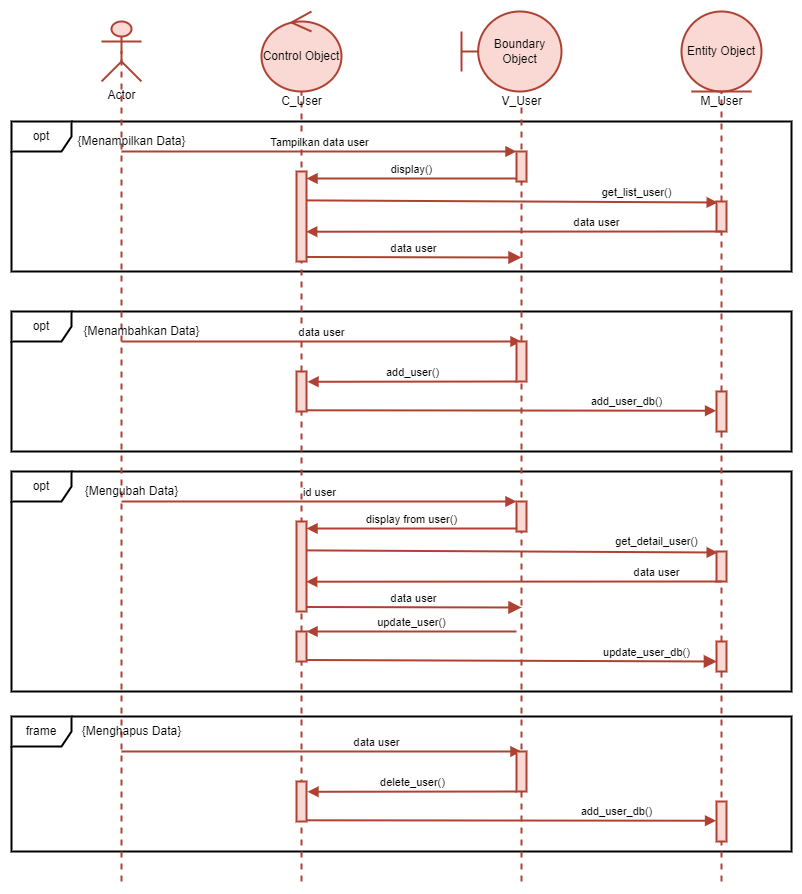

The diagram above was exported from draw.io. Its source (the exported page's mxGraphModel, read from the mxfile embedded in the PNG):
<mxGraphModel dx="1093" dy="649" grid="1" gridSize="10" guides="1" tooltips="1" connect="1" arrows="1" fold="1" page="1" pageScale="1" pageWidth="850" pageHeight="1100" math="0" shadow="0">
  <root>
    <mxCell id="0" />
    <mxCell id="1" parent="0" />
    <mxCell id="LcjVGAEEoWY8NOKOxLc5-80" value="frame" style="shape=umlFrame;whiteSpace=wrap;html=1;fillColor=none;strokeWidth=2;" vertex="1" parent="1">
      <mxGeometry x="35" y="715" width="780" height="135" as="geometry" />
    </mxCell>
    <mxCell id="LcjVGAEEoWY8NOKOxLc5-79" value="opt" style="shape=umlFrame;whiteSpace=wrap;html=1;fillColor=none;strokeWidth=2;" vertex="1" parent="1">
      <mxGeometry x="35" y="470" width="780" height="220" as="geometry" />
    </mxCell>
    <mxCell id="LcjVGAEEoWY8NOKOxLc5-78" value="opt" style="shape=umlFrame;whiteSpace=wrap;html=1;fillColor=none;strokeWidth=2;" vertex="1" parent="1">
      <mxGeometry x="35" y="310" width="780" height="140" as="geometry" />
    </mxCell>
    <mxCell id="LcjVGAEEoWY8NOKOxLc5-82" value="opt" style="shape=umlFrame;whiteSpace=wrap;html=1;fillColor=none;strokeWidth=2;" vertex="1" parent="1">
      <mxGeometry x="35" y="120" width="780" height="150" as="geometry" />
    </mxCell>
    <mxCell id="LcjVGAEEoWY8NOKOxLc5-1" value="Actor" style="shape=umlActor;verticalLabelPosition=bottom;verticalAlign=top;html=1;fillColor=#fad9d5;strokeColor=#ae4132;strokeWidth=2;" vertex="1" parent="1">
      <mxGeometry x="125" y="20" width="40" height="60" as="geometry" />
    </mxCell>
    <mxCell id="LcjVGAEEoWY8NOKOxLc5-2" value="Control Object" style="ellipse;shape=umlControl;whiteSpace=wrap;html=1;fillColor=#fad9d5;strokeColor=#ae4132;strokeWidth=2;" vertex="1" parent="1">
      <mxGeometry x="285" y="10" width="80" height="80" as="geometry" />
    </mxCell>
    <mxCell id="LcjVGAEEoWY8NOKOxLc5-3" value="Boundary Object" style="shape=umlBoundary;whiteSpace=wrap;html=1;fillColor=#fad9d5;strokeColor=#ae4132;strokeWidth=2;" vertex="1" parent="1">
      <mxGeometry x="485" y="10" width="100" height="80" as="geometry" />
    </mxCell>
    <mxCell id="LcjVGAEEoWY8NOKOxLc5-4" value="Entity Object" style="ellipse;shape=umlEntity;whiteSpace=wrap;html=1;fillColor=#fad9d5;strokeColor=#ae4132;strokeWidth=2;" vertex="1" parent="1">
      <mxGeometry x="705" y="10" width="80" height="80" as="geometry" />
    </mxCell>
    <mxCell id="LcjVGAEEoWY8NOKOxLc5-5" value="" style="endArrow=none;dashed=1;html=1;rounded=0;entryX=0.5;entryY=0.5;entryDx=0;entryDy=0;entryPerimeter=0;fillColor=#fad9d5;strokeColor=#ae4132;strokeWidth=2;" edge="1" parent="1" target="LcjVGAEEoWY8NOKOxLc5-1">
      <mxGeometry width="50" height="50" relative="1" as="geometry">
        <mxPoint x="145" y="880" as="sourcePoint" />
        <mxPoint x="165" y="50" as="targetPoint" />
      </mxGeometry>
    </mxCell>
    <mxCell id="LcjVGAEEoWY8NOKOxLc5-9" value="" style="endArrow=none;dashed=1;html=1;rounded=0;startArrow=none;fillColor=#fad9d5;strokeColor=#ae4132;strokeWidth=2;" edge="1" parent="1" source="LcjVGAEEoWY8NOKOxLc5-39" target="LcjVGAEEoWY8NOKOxLc5-2">
      <mxGeometry width="50" height="50" relative="1" as="geometry">
        <mxPoint x="325" y="660" as="sourcePoint" />
        <mxPoint x="365" y="180" as="targetPoint" />
      </mxGeometry>
    </mxCell>
    <mxCell id="LcjVGAEEoWY8NOKOxLc5-10" value="" style="endArrow=none;dashed=1;html=1;rounded=0;startArrow=none;fillColor=#fad9d5;strokeColor=#ae4132;strokeWidth=2;" edge="1" parent="1" source="LcjVGAEEoWY8NOKOxLc5-37">
      <mxGeometry width="50" height="50" relative="1" as="geometry">
        <mxPoint x="545" y="660" as="sourcePoint" />
        <mxPoint x="545" y="100" as="targetPoint" />
      </mxGeometry>
    </mxCell>
    <mxCell id="LcjVGAEEoWY8NOKOxLc5-11" value="" style="endArrow=none;dashed=1;html=1;rounded=0;entryX=0.5;entryY=1;entryDx=0;entryDy=0;startArrow=none;fillColor=#fad9d5;strokeColor=#ae4132;strokeWidth=2;" edge="1" parent="1" source="LcjVGAEEoWY8NOKOxLc5-28" target="LcjVGAEEoWY8NOKOxLc5-4">
      <mxGeometry width="50" height="50" relative="1" as="geometry">
        <mxPoint x="745" y="660" as="sourcePoint" />
        <mxPoint x="555" y="110" as="targetPoint" />
      </mxGeometry>
    </mxCell>
    <mxCell id="LcjVGAEEoWY8NOKOxLc5-21" value="" style="html=1;points=[];perimeter=orthogonalPerimeter;fillColor=#fad9d5;strokeColor=#ae4132;strokeWidth=2;" vertex="1" parent="1">
      <mxGeometry x="540" y="150" width="10" height="30" as="geometry" />
    </mxCell>
    <mxCell id="LcjVGAEEoWY8NOKOxLc5-22" value="Tampilkan data user" style="html=1;verticalAlign=bottom;endArrow=block;entryX=0;entryY=0;rounded=0;fillColor=#fad9d5;strokeColor=#ae4132;strokeWidth=2;" edge="1" target="LcjVGAEEoWY8NOKOxLc5-21" parent="1">
      <mxGeometry relative="1" as="geometry">
        <mxPoint x="145" y="150" as="sourcePoint" />
      </mxGeometry>
    </mxCell>
    <mxCell id="LcjVGAEEoWY8NOKOxLc5-24" value="" style="html=1;points=[];perimeter=orthogonalPerimeter;fillColor=#fad9d5;strokeColor=#ae4132;strokeWidth=2;" vertex="1" parent="1">
      <mxGeometry x="320" y="170" width="10" height="90" as="geometry" />
    </mxCell>
    <mxCell id="LcjVGAEEoWY8NOKOxLc5-25" value="display()" style="html=1;verticalAlign=bottom;endArrow=block;rounded=0;exitX=0.06;exitY=0.9;exitDx=0;exitDy=0;exitPerimeter=0;fillColor=#fad9d5;strokeColor=#ae4132;strokeWidth=2;" edge="1" target="LcjVGAEEoWY8NOKOxLc5-24" parent="1" source="LcjVGAEEoWY8NOKOxLc5-21">
      <mxGeometry relative="1" as="geometry">
        <mxPoint x="435" y="220" as="sourcePoint" />
      </mxGeometry>
    </mxCell>
    <mxCell id="LcjVGAEEoWY8NOKOxLc5-26" value="data user" style="html=1;verticalAlign=bottom;endArrow=block;endSize=8;exitX=1;exitY=0.95;rounded=0;endFill=1;fillColor=#fad9d5;strokeColor=#ae4132;strokeWidth=2;" edge="1" source="LcjVGAEEoWY8NOKOxLc5-24" parent="1">
      <mxGeometry relative="1" as="geometry">
        <mxPoint x="545" y="256" as="targetPoint" />
      </mxGeometry>
    </mxCell>
    <mxCell id="LcjVGAEEoWY8NOKOxLc5-27" value="get_list_user()" style="html=1;verticalAlign=bottom;endArrow=block;rounded=0;exitX=1.006;exitY=0.321;exitDx=0;exitDy=0;exitPerimeter=0;entryX=0.124;entryY=0.033;entryDx=0;entryDy=0;entryPerimeter=0;fillColor=#fad9d5;strokeColor=#ae4132;strokeWidth=2;" edge="1" parent="1" source="LcjVGAEEoWY8NOKOxLc5-24" target="LcjVGAEEoWY8NOKOxLc5-28">
      <mxGeometry x="0.6048" y="1" width="80" relative="1" as="geometry">
        <mxPoint x="375" y="220" as="sourcePoint" />
        <mxPoint x="745" y="200" as="targetPoint" />
        <mxPoint as="offset" />
      </mxGeometry>
    </mxCell>
    <mxCell id="LcjVGAEEoWY8NOKOxLc5-28" value="" style="html=1;points=[];perimeter=orthogonalPerimeter;fillColor=#fad9d5;strokeColor=#ae4132;strokeWidth=2;" vertex="1" parent="1">
      <mxGeometry x="740" y="200" width="10" height="30" as="geometry" />
    </mxCell>
    <mxCell id="LcjVGAEEoWY8NOKOxLc5-31" value="" style="endArrow=none;dashed=1;html=1;rounded=0;entryX=0.5;entryY=1;entryDx=0;entryDy=0;startArrow=none;fillColor=#fad9d5;strokeColor=#ae4132;strokeWidth=2;" edge="1" parent="1" source="LcjVGAEEoWY8NOKOxLc5-42" target="LcjVGAEEoWY8NOKOxLc5-28">
      <mxGeometry width="50" height="50" relative="1" as="geometry">
        <mxPoint x="745" y="660" as="sourcePoint" />
        <mxPoint x="745" y="100" as="targetPoint" />
      </mxGeometry>
    </mxCell>
    <mxCell id="LcjVGAEEoWY8NOKOxLc5-32" value="data user" style="html=1;verticalAlign=bottom;endArrow=block;rounded=0;entryX=0.966;entryY=0.669;entryDx=0;entryDy=0;entryPerimeter=0;fillColor=#fad9d5;strokeColor=#ae4132;strokeWidth=2;" edge="1" parent="1" target="LcjVGAEEoWY8NOKOxLc5-24">
      <mxGeometry x="-0.3981" width="80" relative="1" as="geometry">
        <mxPoint x="745" y="230" as="sourcePoint" />
        <mxPoint x="575" y="180" as="targetPoint" />
        <mxPoint as="offset" />
      </mxGeometry>
    </mxCell>
    <mxCell id="LcjVGAEEoWY8NOKOxLc5-33" value="{Menampilkan Data}" style="text;html=1;align=center;verticalAlign=middle;resizable=0;points=[];autosize=1;fillColor=none;strokeWidth=2;" vertex="1" parent="1">
      <mxGeometry x="95" y="130" width="120" height="20" as="geometry" />
    </mxCell>
    <mxCell id="LcjVGAEEoWY8NOKOxLc5-36" value="data user" style="html=1;verticalAlign=bottom;endArrow=block;rounded=0;entryX=0.5;entryY=0;entryDx=0;entryDy=0;entryPerimeter=0;fillColor=#fad9d5;strokeColor=#ae4132;strokeWidth=2;" edge="1" parent="1" target="LcjVGAEEoWY8NOKOxLc5-37">
      <mxGeometry width="80" relative="1" as="geometry">
        <mxPoint x="145" y="340" as="sourcePoint" />
        <mxPoint x="445" y="340" as="targetPoint" />
      </mxGeometry>
    </mxCell>
    <mxCell id="LcjVGAEEoWY8NOKOxLc5-37" value="" style="html=1;points=[];perimeter=orthogonalPerimeter;fillColor=#fad9d5;strokeColor=#ae4132;strokeWidth=2;" vertex="1" parent="1">
      <mxGeometry x="540" y="340" width="10" height="40" as="geometry" />
    </mxCell>
    <mxCell id="LcjVGAEEoWY8NOKOxLc5-38" value="" style="endArrow=none;dashed=1;html=1;rounded=0;fillColor=#fad9d5;strokeColor=#ae4132;strokeWidth=2;" edge="1" parent="1" target="LcjVGAEEoWY8NOKOxLc5-37">
      <mxGeometry width="50" height="50" relative="1" as="geometry">
        <mxPoint x="545" y="880" as="sourcePoint" />
        <mxPoint x="545" y="100" as="targetPoint" />
      </mxGeometry>
    </mxCell>
    <mxCell id="LcjVGAEEoWY8NOKOxLc5-40" value="add_user()" style="html=1;verticalAlign=bottom;endArrow=block;rounded=0;entryX=1.097;entryY=0.257;entryDx=0;entryDy=0;entryPerimeter=0;exitX=0.08;exitY=1;exitDx=0;exitDy=0;exitPerimeter=0;fillColor=#fad9d5;strokeColor=#ae4132;strokeWidth=2;" edge="1" parent="1" source="LcjVGAEEoWY8NOKOxLc5-37" target="LcjVGAEEoWY8NOKOxLc5-39">
      <mxGeometry width="80" relative="1" as="geometry">
        <mxPoint x="545" y="370" as="sourcePoint" />
        <mxPoint x="345" y="370" as="targetPoint" />
      </mxGeometry>
    </mxCell>
    <mxCell id="LcjVGAEEoWY8NOKOxLc5-39" value="" style="html=1;points=[];perimeter=orthogonalPerimeter;fillColor=#fad9d5;strokeColor=#ae4132;strokeWidth=2;" vertex="1" parent="1">
      <mxGeometry x="320" y="370" width="10" height="40" as="geometry" />
    </mxCell>
    <mxCell id="LcjVGAEEoWY8NOKOxLc5-41" value="" style="endArrow=none;dashed=1;html=1;rounded=0;startArrow=none;fillColor=#fad9d5;strokeColor=#ae4132;strokeWidth=2;" edge="1" parent="1" source="LcjVGAEEoWY8NOKOxLc5-65" target="LcjVGAEEoWY8NOKOxLc5-39">
      <mxGeometry width="50" height="50" relative="1" as="geometry">
        <mxPoint x="325" y="1080" as="sourcePoint" />
        <mxPoint x="325" y="100" as="targetPoint" />
      </mxGeometry>
    </mxCell>
    <mxCell id="LcjVGAEEoWY8NOKOxLc5-43" value="add_user_db()" style="html=1;verticalAlign=bottom;endArrow=block;rounded=0;exitX=1.02;exitY=0.97;exitDx=0;exitDy=0;exitPerimeter=0;entryX=-0.041;entryY=0.481;entryDx=0;entryDy=0;entryPerimeter=0;fillColor=#fad9d5;strokeColor=#ae4132;strokeWidth=2;" edge="1" parent="1" source="LcjVGAEEoWY8NOKOxLc5-39" target="LcjVGAEEoWY8NOKOxLc5-42">
      <mxGeometry x="0.5623" width="80" relative="1" as="geometry">
        <mxPoint x="345" y="460" as="sourcePoint" />
        <mxPoint x="655" y="409" as="targetPoint" />
        <mxPoint as="offset" />
      </mxGeometry>
    </mxCell>
    <mxCell id="LcjVGAEEoWY8NOKOxLc5-42" value="" style="html=1;points=[];perimeter=orthogonalPerimeter;fillColor=#fad9d5;strokeColor=#ae4132;strokeWidth=2;" vertex="1" parent="1">
      <mxGeometry x="740" y="390" width="10" height="40" as="geometry" />
    </mxCell>
    <mxCell id="LcjVGAEEoWY8NOKOxLc5-44" value="" style="endArrow=none;dashed=1;html=1;rounded=0;entryX=0.5;entryY=1;entryDx=0;entryDy=0;startArrow=none;fillColor=#fad9d5;strokeColor=#ae4132;strokeWidth=2;" edge="1" parent="1" source="LcjVGAEEoWY8NOKOxLc5-69" target="LcjVGAEEoWY8NOKOxLc5-42">
      <mxGeometry width="50" height="50" relative="1" as="geometry">
        <mxPoint x="745" y="1080" as="sourcePoint" />
        <mxPoint x="745" y="220" as="targetPoint" />
      </mxGeometry>
    </mxCell>
    <mxCell id="LcjVGAEEoWY8NOKOxLc5-45" value="{Menambahkan Data}" style="text;html=1;align=center;verticalAlign=middle;resizable=0;points=[];autosize=1;fillColor=none;strokeWidth=2;" vertex="1" parent="1">
      <mxGeometry x="100" y="320" width="130" height="20" as="geometry" />
    </mxCell>
    <mxCell id="LcjVGAEEoWY8NOKOxLc5-46" value="" style="html=1;points=[];perimeter=orthogonalPerimeter;fillColor=#fad9d5;strokeColor=#ae4132;strokeWidth=2;" vertex="1" parent="1">
      <mxGeometry x="540" y="500" width="10" height="30" as="geometry" />
    </mxCell>
    <mxCell id="LcjVGAEEoWY8NOKOxLc5-47" value="id user" style="html=1;verticalAlign=bottom;endArrow=block;entryX=0;entryY=0;rounded=0;fillColor=#fad9d5;strokeColor=#ae4132;strokeWidth=2;" edge="1" parent="1" target="LcjVGAEEoWY8NOKOxLc5-46">
      <mxGeometry relative="1" as="geometry">
        <mxPoint x="145" y="500" as="sourcePoint" />
      </mxGeometry>
    </mxCell>
    <mxCell id="LcjVGAEEoWY8NOKOxLc5-48" value="" style="html=1;points=[];perimeter=orthogonalPerimeter;fillColor=#fad9d5;strokeColor=#ae4132;strokeWidth=2;" vertex="1" parent="1">
      <mxGeometry x="320" y="520" width="10" height="90" as="geometry" />
    </mxCell>
    <mxCell id="LcjVGAEEoWY8NOKOxLc5-49" value="display from user()" style="html=1;verticalAlign=bottom;endArrow=block;rounded=0;exitX=0.06;exitY=0.9;exitDx=0;exitDy=0;exitPerimeter=0;fillColor=#fad9d5;strokeColor=#ae4132;strokeWidth=2;" edge="1" parent="1" source="LcjVGAEEoWY8NOKOxLc5-46" target="LcjVGAEEoWY8NOKOxLc5-48">
      <mxGeometry relative="1" as="geometry">
        <mxPoint x="435" y="570" as="sourcePoint" />
      </mxGeometry>
    </mxCell>
    <mxCell id="LcjVGAEEoWY8NOKOxLc5-50" value="data user" style="html=1;verticalAlign=bottom;endArrow=block;endSize=8;exitX=1;exitY=0.95;rounded=0;endFill=1;fillColor=#fad9d5;strokeColor=#ae4132;strokeWidth=2;" edge="1" parent="1" source="LcjVGAEEoWY8NOKOxLc5-48">
      <mxGeometry relative="1" as="geometry">
        <mxPoint x="545" y="606" as="targetPoint" />
      </mxGeometry>
    </mxCell>
    <mxCell id="LcjVGAEEoWY8NOKOxLc5-51" value="get_detail_user()" style="html=1;verticalAlign=bottom;endArrow=block;rounded=0;exitX=1.006;exitY=0.321;exitDx=0;exitDy=0;exitPerimeter=0;entryX=0.124;entryY=0.033;entryDx=0;entryDy=0;entryPerimeter=0;fillColor=#fad9d5;strokeColor=#ae4132;strokeWidth=2;" edge="1" parent="1" source="LcjVGAEEoWY8NOKOxLc5-48" target="LcjVGAEEoWY8NOKOxLc5-52">
      <mxGeometry x="0.7021" y="2" width="80" relative="1" as="geometry">
        <mxPoint x="375" y="570" as="sourcePoint" />
        <mxPoint x="745" y="550" as="targetPoint" />
        <mxPoint as="offset" />
      </mxGeometry>
    </mxCell>
    <mxCell id="LcjVGAEEoWY8NOKOxLc5-52" value="" style="html=1;points=[];perimeter=orthogonalPerimeter;fillColor=#fad9d5;strokeColor=#ae4132;strokeWidth=2;" vertex="1" parent="1">
      <mxGeometry x="740" y="550" width="10" height="30" as="geometry" />
    </mxCell>
    <mxCell id="LcjVGAEEoWY8NOKOxLc5-53" value="data user" style="html=1;verticalAlign=bottom;endArrow=block;rounded=0;entryX=0.966;entryY=0.669;entryDx=0;entryDy=0;entryPerimeter=0;fillColor=#fad9d5;strokeColor=#ae4132;strokeWidth=2;" edge="1" parent="1" target="LcjVGAEEoWY8NOKOxLc5-48">
      <mxGeometry x="-0.687" width="80" relative="1" as="geometry">
        <mxPoint x="745" y="580" as="sourcePoint" />
        <mxPoint x="575" y="530" as="targetPoint" />
        <mxPoint as="offset" />
      </mxGeometry>
    </mxCell>
    <mxCell id="LcjVGAEEoWY8NOKOxLc5-54" value="{Mengubah Data}" style="text;html=1;align=center;verticalAlign=middle;resizable=0;points=[];autosize=1;fillColor=none;strokeWidth=2;" vertex="1" parent="1">
      <mxGeometry x="100" y="480" width="110" height="20" as="geometry" />
    </mxCell>
    <mxCell id="LcjVGAEEoWY8NOKOxLc5-55" value="C_User" style="text;html=1;align=center;verticalAlign=middle;resizable=0;points=[];autosize=1;fillColor=none;strokeWidth=2;" vertex="1" parent="1">
      <mxGeometry x="295" y="90" width="60" height="20" as="geometry" />
    </mxCell>
    <mxCell id="LcjVGAEEoWY8NOKOxLc5-56" value="V_User" style="text;html=1;align=center;verticalAlign=middle;resizable=0;points=[];autosize=1;fillColor=none;strokeWidth=2;" vertex="1" parent="1">
      <mxGeometry x="515" y="90" width="60" height="20" as="geometry" />
    </mxCell>
    <mxCell id="LcjVGAEEoWY8NOKOxLc5-57" value="M_User" style="text;html=1;align=center;verticalAlign=middle;resizable=0;points=[];autosize=1;fillColor=none;strokeWidth=2;" vertex="1" parent="1">
      <mxGeometry x="715" y="90" width="60" height="20" as="geometry" />
    </mxCell>
    <mxCell id="LcjVGAEEoWY8NOKOxLc5-66" value="update_user()" style="html=1;verticalAlign=bottom;endArrow=block;entryX=1;entryY=0;rounded=0;fillColor=#fad9d5;strokeColor=#ae4132;strokeWidth=2;" edge="1" target="LcjVGAEEoWY8NOKOxLc5-65" parent="1">
      <mxGeometry relative="1" as="geometry">
        <mxPoint x="540" y="630" as="sourcePoint" />
      </mxGeometry>
    </mxCell>
    <mxCell id="LcjVGAEEoWY8NOKOxLc5-67" value="update_user_db()" style="html=1;verticalAlign=bottom;endArrow=block;endSize=8;exitX=1;exitY=0.95;rounded=0;endFill=1;entryX=0.04;entryY=0.667;entryDx=0;entryDy=0;entryPerimeter=0;fillColor=#fad9d5;strokeColor=#ae4132;strokeWidth=2;" edge="1" source="LcjVGAEEoWY8NOKOxLc5-65" parent="1" target="LcjVGAEEoWY8NOKOxLc5-69">
      <mxGeometry x="0.6569" relative="1" as="geometry">
        <mxPoint x="660" y="660" as="targetPoint" />
        <mxPoint as="offset" />
      </mxGeometry>
    </mxCell>
    <mxCell id="LcjVGAEEoWY8NOKOxLc5-65" value="" style="html=1;points=[];perimeter=orthogonalPerimeter;fillColor=#fad9d5;strokeColor=#ae4132;strokeWidth=2;" vertex="1" parent="1">
      <mxGeometry x="320" y="630" width="10" height="30" as="geometry" />
    </mxCell>
    <mxCell id="LcjVGAEEoWY8NOKOxLc5-68" value="" style="endArrow=none;dashed=1;html=1;rounded=0;fillColor=#fad9d5;strokeColor=#ae4132;strokeWidth=2;" edge="1" parent="1" target="LcjVGAEEoWY8NOKOxLc5-65">
      <mxGeometry width="50" height="50" relative="1" as="geometry">
        <mxPoint x="325" y="880" as="sourcePoint" />
        <mxPoint x="325" y="410" as="targetPoint" />
      </mxGeometry>
    </mxCell>
    <mxCell id="LcjVGAEEoWY8NOKOxLc5-69" value="" style="html=1;points=[];perimeter=orthogonalPerimeter;fillColor=#fad9d5;strokeColor=#ae4132;strokeWidth=2;" vertex="1" parent="1">
      <mxGeometry x="740" y="640" width="10" height="30" as="geometry" />
    </mxCell>
    <mxCell id="LcjVGAEEoWY8NOKOxLc5-70" value="" style="endArrow=none;dashed=1;html=1;rounded=0;entryX=0.5;entryY=1;entryDx=0;entryDy=0;fillColor=#fad9d5;strokeColor=#ae4132;strokeWidth=2;" edge="1" parent="1" target="LcjVGAEEoWY8NOKOxLc5-69">
      <mxGeometry width="50" height="50" relative="1" as="geometry">
        <mxPoint x="745" y="880" as="sourcePoint" />
        <mxPoint x="745" y="430" as="targetPoint" />
      </mxGeometry>
    </mxCell>
    <mxCell id="LcjVGAEEoWY8NOKOxLc5-71" value="data user" style="html=1;verticalAlign=bottom;endArrow=block;rounded=0;entryX=0.5;entryY=0;entryDx=0;entryDy=0;entryPerimeter=0;fillColor=#fad9d5;strokeColor=#ae4132;strokeWidth=2;" edge="1" parent="1" target="LcjVGAEEoWY8NOKOxLc5-72">
      <mxGeometry x="0.275" width="80" relative="1" as="geometry">
        <mxPoint x="145" y="750" as="sourcePoint" />
        <mxPoint x="445" y="750" as="targetPoint" />
        <mxPoint as="offset" />
      </mxGeometry>
    </mxCell>
    <mxCell id="LcjVGAEEoWY8NOKOxLc5-72" value="" style="html=1;points=[];perimeter=orthogonalPerimeter;fillColor=#fad9d5;strokeColor=#ae4132;strokeWidth=2;" vertex="1" parent="1">
      <mxGeometry x="540" y="750" width="10" height="40" as="geometry" />
    </mxCell>
    <mxCell id="LcjVGAEEoWY8NOKOxLc5-73" value="delete_user()" style="html=1;verticalAlign=bottom;endArrow=block;rounded=0;entryX=1.097;entryY=0.257;entryDx=0;entryDy=0;entryPerimeter=0;exitX=0.08;exitY=1;exitDx=0;exitDy=0;exitPerimeter=0;fillColor=#fad9d5;strokeColor=#ae4132;strokeWidth=2;" edge="1" parent="1" source="LcjVGAEEoWY8NOKOxLc5-72" target="LcjVGAEEoWY8NOKOxLc5-74">
      <mxGeometry width="80" relative="1" as="geometry">
        <mxPoint x="545" y="780" as="sourcePoint" />
        <mxPoint x="345" y="780" as="targetPoint" />
      </mxGeometry>
    </mxCell>
    <mxCell id="LcjVGAEEoWY8NOKOxLc5-74" value="" style="html=1;points=[];perimeter=orthogonalPerimeter;fillColor=#fad9d5;strokeColor=#ae4132;strokeWidth=2;" vertex="1" parent="1">
      <mxGeometry x="320" y="780" width="10" height="40" as="geometry" />
    </mxCell>
    <mxCell id="LcjVGAEEoWY8NOKOxLc5-75" value="add_user_db()" style="html=1;verticalAlign=bottom;endArrow=block;rounded=0;exitX=1.02;exitY=0.97;exitDx=0;exitDy=0;exitPerimeter=0;entryX=-0.041;entryY=0.481;entryDx=0;entryDy=0;entryPerimeter=0;fillColor=#fad9d5;strokeColor=#ae4132;strokeWidth=2;" edge="1" parent="1" source="LcjVGAEEoWY8NOKOxLc5-74" target="LcjVGAEEoWY8NOKOxLc5-76">
      <mxGeometry x="0.5135" width="80" relative="1" as="geometry">
        <mxPoint x="345" y="870" as="sourcePoint" />
        <mxPoint x="655" y="819" as="targetPoint" />
        <mxPoint as="offset" />
      </mxGeometry>
    </mxCell>
    <mxCell id="LcjVGAEEoWY8NOKOxLc5-76" value="" style="html=1;points=[];perimeter=orthogonalPerimeter;fillColor=#fad9d5;strokeColor=#ae4132;strokeWidth=2;" vertex="1" parent="1">
      <mxGeometry x="740" y="800" width="10" height="40" as="geometry" />
    </mxCell>
    <mxCell id="LcjVGAEEoWY8NOKOxLc5-77" value="{Menghapus Data}" style="text;html=1;align=center;verticalAlign=middle;resizable=0;points=[];autosize=1;fillColor=none;strokeWidth=2;" vertex="1" parent="1">
      <mxGeometry x="100" y="720" width="110" height="20" as="geometry" />
    </mxCell>
  </root>
</mxGraphModel>